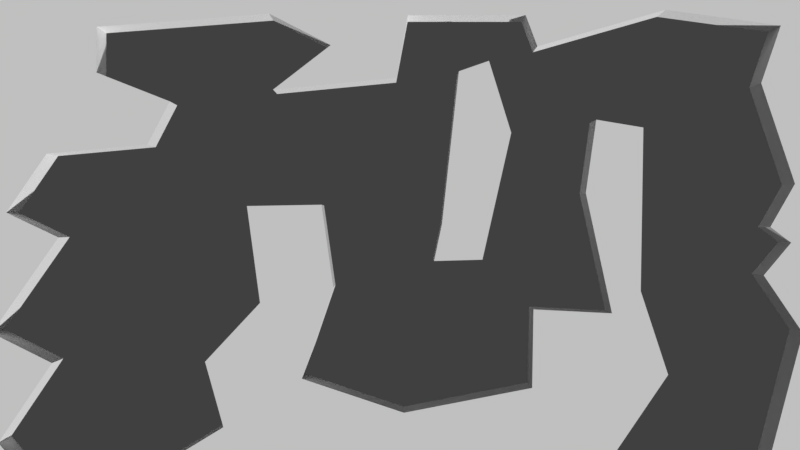 # Source: level2.blend  (saved by Blender 2.78.5; exported with 4.5.12 LTS)
import bpy
from mathutils import Matrix  # noqa: F401  (used for matrix-valued properties, if any)

bpy.ops.wm.read_factory_settings(use_empty=True)
scene = bpy.context.scene
scene.name = 'Scene'

# ---- collections
col_collection_1 = bpy.data.collections.new('Collection 1'); scene.collection.children.link(col_collection_1)

# ---- materials (node trees are filled in below, after node groups)
mat_walls = bpy.data.materials.new('Walls')

# ---- material node trees

# ---- world
world_world = bpy.data.worlds.new('World'); scene.world = world_world
world_world.color = (0.05088, 0.05088, 0.05088)
world_world.use_sun_shadow = False
world_world.sun_shadow_jitter_overblur = 0.0
world_world.cycles.sampling_method = 'MANUAL'

# ---- cameras
cam_camera_001 = bpy.data.cameras.new('Camera.001')
cam_camera_001.clip_end = 100.0
cam_camera_001.lens = 60.0
cam_camera_001.sensor_width = 32.0
cam_camera_001.sensor_height = 18.0
cam_camera_001.ortho_scale = 7.314
cam_camera_001.dof.focus_distance = 0.0
cam_camera_001.dof.aperture_fstop = 128.0

# ---- meshes
me_plane = bpy.data.meshes.new('Plane')
me_plane.from_pydata([(1.379, -1.453, -1.0), (1.688, -0.01189, -1.0), (2.357, 6.01, -1.0), (10.59, -5.931, -1.0), (9.511, -2.637, -1.0), (9.614, 3.797, -1.0), (7.761, 4.106, -1.0), (7.349, 1.223, -1.0), (8.379, -3.512, -1.0), (5.291, -3.357, -1.0), (5.239, -6.446, -1.0), (0.1952, -7.423, -1.0), (-3.819, -6.085, -1.0), (-2.584, -2.482, -1.0), (-3.047, 0.7601, -1.0), (-5.981, 0.7087, -1.0), (-5.466, -3.1, -1.0), (-7.628, -5.416, -1.0), (-6.907, -7.99, -1.0), (8.276, -9.336, -1.0), (-9.121, -9.336, -1.0), (-15.76, -8.607, -1.0), (-13.65, -5.468, -1.0), (-16.02, -4.284, -1.0), (-13.39, -0.5266, -1.0), (-15.45, 0.4513, -1.0), (-13.86, 2.767, -1.0), (-9.893, 3.128, -1.0), (-9.018, 4.826, -1.0), (-11.9, 5.959, -1.0), (-11.9, 7.76, -1.0), (-5.106, 8.275, -1.0), (-2.687, 7.039, -1.0), (-4.952, 5.289, -1.0), (-0.1136, 5.753, -1.0), (0.3496, 8.223, -1.0), (4.982, 8.223, -1.0), (5.445, 6.988, -1.0), (10.49, 8.429, -1.0), (15.02, 7.811, -1.0), (14.25, 5.547, -1.0), (15.58, 1.584, -1.0), (14.61, -0.1148, -1.0), (15.43, -0.7325, -1.0), (14.35, -2.019, -1.0), (15.89, -4.284, -1.0), (14.56, -9.336, -1.0), (-15.14, -9.336, -1.0), (-16.62, -9.336, -1.0), (16.62, -9.336, -1.0), (-16.62, 9.336, -1.0), (16.62, 9.336, -1.0), (3.283, -1.402, -1.0), (4.416, 3.591, -1.0), (3.541, 6.422, -1.0), (-11.9, 7.76, 1.0), (-16.62, 9.336, 1.0), (4.982, 8.223, 1.0), (16.62, 9.336, 1.0), (0.3496, 8.223, 1.0), (-5.106, 8.275, 1.0), (8.379, -3.512, 1.0), (9.511, -2.637, 1.0), (15.43, -0.7325, 1.0), (15.58, 1.584, 1.0), (-15.45, 0.4513, 1.0), (16.62, -9.336, 1.0), (15.89, -4.284, 1.0), (5.239, -6.446, 1.0), (10.59, -5.931, 1.0), (-2.584, -2.482, 1.0), (-5.466, -3.1, 1.0), (-3.819, -6.085, 1.0), (7.349, 1.223, 1.0), (-16.02, -4.284, 1.0), (-15.76, -8.607, 1.0), (2.357, 6.01, 1.0), (4.416, 3.591, 1.0), (-9.893, 3.128, 1.0), (-11.9, 5.959, 1.0), (8.276, -9.336, 1.0), (1.688, -0.01189, 1.0), (1.379, -1.453, 1.0), (7.761, 4.106, 1.0), (5.291, -3.357, 1.0), (3.283, -1.402, 1.0), (-6.907, -7.99, 1.0), (0.1952, -7.423, 1.0), (-3.047, 0.7601, 1.0), (-2.687, 7.039, 1.0), (10.49, 8.429, 1.0), (14.25, 5.547, 1.0), (9.614, 3.797, 1.0), (-7.628, -5.416, 1.0), (-13.65, -5.468, 1.0), (-13.86, 2.767, 1.0), (-9.018, 4.826, 1.0), (-4.952, 5.289, 1.0), (5.445, 6.988, 1.0), (-9.121, -9.336, 1.0), (-5.981, 0.7087, 1.0), (-0.1136, 5.753, 1.0), (15.02, 7.811, 1.0), (14.61, -0.1148, 1.0), (-13.39, -0.5266, 1.0), (14.35, -2.019, 1.0), (-16.62, -9.336, 1.0), (-15.14, -9.336, 1.0), (14.56, -9.336, 1.0), (3.541, 6.422, 1.0)], [], [(43, 45, 44), (39, 51, 40), (38, 51, 39), (56, 79, 55), (90, 102, 58), (41, 45, 43), (64, 67, 58), (48, 23, 21), (36, 38, 37), (50, 31, 30), (63, 105, 67), (64, 63, 67), (57, 98, 90), (41, 51, 45), (48, 21, 47), (50, 30, 29), (3, 10, 8), (0, 1, 52), (53, 1, 2), (20, 11, 19), (11, 20, 18), (12, 18, 17), (14, 16, 15), (8, 10, 9), (3, 19, 10), (4, 8, 7), (4, 7, 5), (16, 12, 17), (11, 18, 12), (5, 7, 6), (12, 16, 13), (53, 2, 54), (13, 16, 14), (1, 53, 52), (4, 3, 8), (36, 51, 38), (27, 29, 28), (35, 51, 36), (26, 29, 27), (31, 35, 32), (41, 43, 42), (45, 51, 49), (45, 49, 46), (31, 50, 35), (50, 25, 23), (69, 61, 68), (25, 50, 26), (48, 50, 23), (23, 25, 24), (56, 55, 60), (26, 50, 29), (106, 75, 74), (21, 23, 22), (40, 51, 41), (32, 35, 34), (106, 107, 75), (10, 19, 11), (102, 91, 58), (33, 32, 34), (35, 50, 51), (82, 85, 81), (77, 76, 81), (99, 80, 87), (87, 86, 99), (72, 93, 86), (88, 100, 71), (61, 84, 68), (69, 68, 80), (62, 73, 61), (62, 92, 73), (71, 93, 72), (87, 72, 86), (92, 83, 73), (72, 70, 71), (77, 109, 76), (70, 88, 71), (81, 85, 77), (62, 61, 69), (57, 90, 58), (78, 96, 79), (59, 57, 58), (95, 78, 79), (60, 89, 59), (64, 103, 63), (67, 66, 58), (67, 108, 66), (60, 59, 56), (56, 74, 65), (65, 95, 56), (106, 74, 56), (74, 104, 65), (95, 79, 56), (75, 94, 74), (91, 64, 58), (89, 101, 59), (68, 87, 80), (97, 101, 89), (59, 58, 56), (31, 32, 89, 60), (47, 21, 75, 107), (36, 37, 98, 57), (24, 25, 65, 104), (27, 28, 96, 78), (7, 8, 61, 73), (44, 45, 67, 105), (20, 19, 80, 99), (50, 48, 106, 56), (25, 26, 95, 65), (14, 15, 100, 88), (46, 49, 66, 108), (45, 46, 108, 67), (15, 16, 71, 100), (1, 0, 82, 81), (49, 51, 58, 66), (10, 11, 87, 68), (12, 13, 70, 72), (19, 3, 69, 80), (51, 50, 56, 58), (9, 10, 68, 84), (33, 34, 101, 97), (6, 7, 73, 83), (38, 39, 102, 90), (8, 9, 84, 61), (40, 41, 64, 91), (52, 53, 77, 85), (54, 2, 76, 109), (35, 36, 57, 59), (53, 54, 109, 77), (17, 18, 86, 93), (18, 20, 99, 86), (41, 42, 103, 64), (0, 52, 85, 82), (37, 38, 90, 98), (13, 14, 88, 70), (23, 24, 104, 74), (42, 43, 63, 103), (3, 4, 62, 69), (43, 44, 105, 63), (4, 5, 92, 62), (2, 1, 81, 76), (48, 47, 107, 106), (11, 12, 72, 87), (22, 23, 74, 94), (16, 17, 93, 71), (34, 35, 59, 101), (21, 22, 94, 75), (39, 40, 91, 102), (26, 27, 78, 95), (29, 30, 55, 79), (28, 29, 79, 96), (5, 6, 83, 92), (30, 31, 60, 55), (32, 33, 97, 89)])
me_plane.materials.append(mat_walls)
me_plane.use_remesh_preserve_volume = False
me_plane.use_remesh_preserve_attributes = False
me_plane.use_mirror_vertex_groups = False
me_plane.update()

# ---- objects
ob_endpoint = bpy.data.objects.new('endPoint', None)
ob_startpoint = bpy.data.objects.new('startPoint', None)
ob_camera = bpy.data.objects.new('Camera', cam_camera_001)
ob_plane = bpy.data.objects.new('Plane', me_plane)

# ---- transforms, parenting, visibility, modifiers, constraints
ob_endpoint.location = (-11.22, -6.902, 0.0)
ob_endpoint.empty_display_type = 'SPHERE'
ob_endpoint.empty_image_offset = (0.0, 0.0)
ob_endpoint.lineart.crease_threshold = 0.0
ob_startpoint.location = (12.75, -6.829, 0.0)
ob_startpoint.empty_display_type = 'SPHERE'
ob_startpoint.empty_image_offset = (0.0, 0.0)
ob_startpoint.lineart.crease_threshold = 0.0
ob_camera.location = (0.0, 0.0, 60.0)
ob_camera.rotation_euler = (-0.0006271, -0.0006806, 0.0)
ob_camera.lock_rotations_4d = False
ob_camera.empty_display_type = 'ARROWS'
ob_camera.color = (0.0, 0.0, 0.0, 0.0)
ob_camera.display_type = 'WIRE'
ob_camera.lineart.crease_threshold = 0.0
ob_plane.location = (0.0, 0.0, 0.0)
ob_plane.lineart.crease_threshold = 0.0

# ---- collection membership
col_collection_1.objects.link(ob_endpoint)
col_collection_1.objects.link(ob_startpoint)
col_collection_1.objects.link(ob_camera)
col_collection_1.objects.link(ob_plane)

# ---- scene / render settings (as saved in the file)
scene.camera = ob_camera
scene.frame_start = 1; scene.frame_end = 250; scene.frame_set(1)
scene.render.engine = 'BLENDER_EEVEE_NEXT'
scene.render.resolution_percentage = 50
scene.render.dither_intensity = 0.0
scene.cycles.use_denoising = False
scene.cycles.samples = 128
scene.cycles.sampling_pattern = 'TABULATED_SOBOL'
scene.cycles.use_adaptive_sampling = False
scene.cycles.use_light_tree = False
scene.cycles.blur_glossy = 0.0
scene.cycles.sample_clamp_indirect = 0.0
scene.view_settings.view_transform = 'Standard'
bpy.context.view_layer.update()

# ---- added for rendering (the .blend has no usable light): sun
light_auto_sun = bpy.data.lights.new('AutoSun', 'SUN')
light_auto_sun.energy = 3.0
light_auto_sun.angle = 0.0523599
ob_auto_sun = bpy.data.objects.new('AutoSun', light_auto_sun)
scene.collection.objects.link(ob_auto_sun)
ob_auto_sun.rotation_euler = (0.872665, 0.174533, 0.523599)
bpy.context.view_layer.update()
